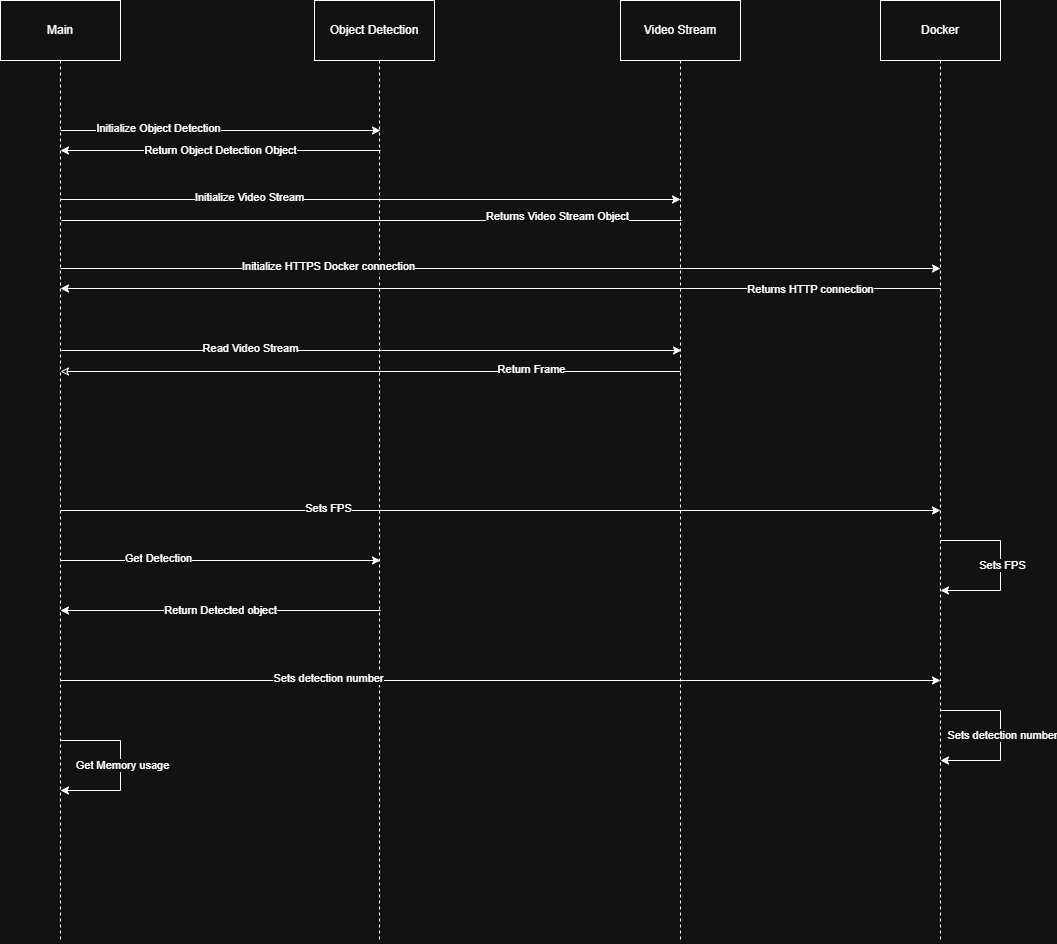

The diagram above was exported from draw.io. Its source (the exported page's mxGraphModel, read from the mxfile embedded in the PNG):
<mxGraphModel dx="1114" dy="823" grid="1" gridSize="10" guides="1" tooltips="1" connect="1" arrows="1" fold="1" page="1" pageScale="1" pageWidth="827" pageHeight="1169" math="0" shadow="0">
  <root>
    <mxCell id="0" />
    <mxCell id="1" parent="0" />
    <mxCell id="GuAIOiyjlBU_oy2f8A-G-4" style="edgeStyle=orthogonalEdgeStyle;rounded=0;orthogonalLoop=1;jettySize=auto;html=1;endArrow=none;startFill=0;dashed=1;" edge="1" parent="1" source="GuAIOiyjlBU_oy2f8A-G-1">
      <mxGeometry relative="1" as="geometry">
        <mxPoint x="160" y="1000" as="targetPoint" />
      </mxGeometry>
    </mxCell>
    <mxCell id="GuAIOiyjlBU_oy2f8A-G-1" value="Main" style="rounded=0;whiteSpace=wrap;html=1;" vertex="1" parent="1">
      <mxGeometry x="100" y="60" width="120" height="60" as="geometry" />
    </mxCell>
    <mxCell id="GuAIOiyjlBU_oy2f8A-G-5" style="edgeStyle=orthogonalEdgeStyle;rounded=0;orthogonalLoop=1;jettySize=auto;html=1;endArrow=none;startFill=0;dashed=1;" edge="1" parent="1">
      <mxGeometry relative="1" as="geometry">
        <mxPoint x="479" y="1000" as="targetPoint" />
        <mxPoint x="479" y="120" as="sourcePoint" />
      </mxGeometry>
    </mxCell>
    <mxCell id="GuAIOiyjlBU_oy2f8A-G-2" value="Object Detection" style="rounded=0;whiteSpace=wrap;html=1;" vertex="1" parent="1">
      <mxGeometry x="414" y="60" width="120" height="60" as="geometry" />
    </mxCell>
    <mxCell id="GuAIOiyjlBU_oy2f8A-G-6" style="edgeStyle=orthogonalEdgeStyle;rounded=0;orthogonalLoop=1;jettySize=auto;html=1;endArrow=none;startFill=0;dashed=1;" edge="1" parent="1" source="GuAIOiyjlBU_oy2f8A-G-3">
      <mxGeometry relative="1" as="geometry">
        <mxPoint x="780" y="1002" as="targetPoint" />
      </mxGeometry>
    </mxCell>
    <mxCell id="GuAIOiyjlBU_oy2f8A-G-3" value="Video Stream" style="rounded=0;whiteSpace=wrap;html=1;" vertex="1" parent="1">
      <mxGeometry x="720" y="60" width="120" height="60" as="geometry" />
    </mxCell>
    <mxCell id="GuAIOiyjlBU_oy2f8A-G-13" value="" style="edgeStyle=none;orthogonalLoop=1;jettySize=auto;html=1;rounded=0;" edge="1" parent="1">
      <mxGeometry width="100" relative="1" as="geometry">
        <mxPoint x="160" y="190" as="sourcePoint" />
        <mxPoint x="480" y="190" as="targetPoint" />
        <Array as="points" />
      </mxGeometry>
    </mxCell>
    <mxCell id="GuAIOiyjlBU_oy2f8A-G-14" value="Initialize Object Detection" style="edgeLabel;html=1;align=center;verticalAlign=middle;resizable=0;points=[];" vertex="1" connectable="0" parent="GuAIOiyjlBU_oy2f8A-G-13">
      <mxGeometry x="-0.3937" y="3" relative="1" as="geometry">
        <mxPoint as="offset" />
      </mxGeometry>
    </mxCell>
    <mxCell id="GuAIOiyjlBU_oy2f8A-G-15" value="" style="edgeStyle=none;orthogonalLoop=1;jettySize=auto;html=1;rounded=0;" edge="1" parent="1">
      <mxGeometry width="100" relative="1" as="geometry">
        <mxPoint x="160" y="259" as="sourcePoint" />
        <mxPoint x="780" y="259" as="targetPoint" />
        <Array as="points" />
      </mxGeometry>
    </mxCell>
    <mxCell id="GuAIOiyjlBU_oy2f8A-G-16" value="Initialize Video Stream" style="edgeLabel;html=1;align=center;verticalAlign=middle;resizable=0;points=[];" vertex="1" connectable="0" parent="GuAIOiyjlBU_oy2f8A-G-15">
      <mxGeometry x="-0.3937" y="3" relative="1" as="geometry">
        <mxPoint as="offset" />
      </mxGeometry>
    </mxCell>
    <mxCell id="GuAIOiyjlBU_oy2f8A-G-17" value="Return Object Detection Object" style="edgeStyle=none;orthogonalLoop=1;jettySize=auto;html=1;rounded=0;endArrow=none;startFill=1;startArrow=classic;" edge="1" parent="1">
      <mxGeometry width="100" relative="1" as="geometry">
        <mxPoint x="160" y="210" as="sourcePoint" />
        <mxPoint x="480" y="210" as="targetPoint" />
        <Array as="points" />
      </mxGeometry>
    </mxCell>
    <mxCell id="GuAIOiyjlBU_oy2f8A-G-19" value="" style="edgeStyle=none;orthogonalLoop=1;jettySize=auto;html=1;rounded=0;endArrow=none;startFill=0;startArrow=none;" edge="1" parent="1">
      <mxGeometry width="100" relative="1" as="geometry">
        <mxPoint x="161" y="280" as="sourcePoint" />
        <mxPoint x="781" y="280" as="targetPoint" />
        <Array as="points" />
      </mxGeometry>
    </mxCell>
    <mxCell id="GuAIOiyjlBU_oy2f8A-G-34" value="Returns Video Stream Object" style="edgeLabel;html=1;align=center;verticalAlign=middle;resizable=0;points=[];" vertex="1" connectable="0" parent="GuAIOiyjlBU_oy2f8A-G-19">
      <mxGeometry x="0.6892" y="5" relative="1" as="geometry">
        <mxPoint x="-29" as="offset" />
      </mxGeometry>
    </mxCell>
    <mxCell id="GuAIOiyjlBU_oy2f8A-G-24" style="edgeStyle=orthogonalEdgeStyle;rounded=0;orthogonalLoop=1;jettySize=auto;html=1;endArrow=none;startFill=0;dashed=1;" edge="1" parent="1" source="GuAIOiyjlBU_oy2f8A-G-25">
      <mxGeometry relative="1" as="geometry">
        <mxPoint x="1040" y="1002" as="targetPoint" />
      </mxGeometry>
    </mxCell>
    <mxCell id="GuAIOiyjlBU_oy2f8A-G-25" value="Docker" style="rounded=0;whiteSpace=wrap;html=1;" vertex="1" parent="1">
      <mxGeometry x="980" y="60" width="120" height="60" as="geometry" />
    </mxCell>
    <mxCell id="GuAIOiyjlBU_oy2f8A-G-26" value="" style="edgeStyle=none;orthogonalLoop=1;jettySize=auto;html=1;rounded=0;endArrow=none;startFill=1;startArrow=classic;" edge="1" parent="1">
      <mxGeometry width="100" relative="1" as="geometry">
        <mxPoint x="160" y="348" as="sourcePoint" />
        <mxPoint x="1040" y="348" as="targetPoint" />
        <Array as="points" />
      </mxGeometry>
    </mxCell>
    <mxCell id="GuAIOiyjlBU_oy2f8A-G-33" value="Returns HTTP connection" style="edgeLabel;html=1;align=center;verticalAlign=middle;resizable=0;points=[];" vertex="1" connectable="0" parent="GuAIOiyjlBU_oy2f8A-G-26">
      <mxGeometry x="0.7015" relative="1" as="geometry">
        <mxPoint as="offset" />
      </mxGeometry>
    </mxCell>
    <mxCell id="GuAIOiyjlBU_oy2f8A-G-27" value="" style="edgeStyle=none;orthogonalLoop=1;jettySize=auto;html=1;rounded=0;" edge="1" parent="1">
      <mxGeometry width="100" relative="1" as="geometry">
        <mxPoint x="160" y="328" as="sourcePoint" />
        <mxPoint x="1040" y="328" as="targetPoint" />
        <Array as="points" />
      </mxGeometry>
    </mxCell>
    <mxCell id="GuAIOiyjlBU_oy2f8A-G-28" value="Initialize HTTPS Docker connection" style="edgeLabel;html=1;align=center;verticalAlign=middle;resizable=0;points=[];" vertex="1" connectable="0" parent="GuAIOiyjlBU_oy2f8A-G-27">
      <mxGeometry x="-0.3937" y="3" relative="1" as="geometry">
        <mxPoint as="offset" />
      </mxGeometry>
    </mxCell>
    <mxCell id="GuAIOiyjlBU_oy2f8A-G-29" value="" style="edgeStyle=none;orthogonalLoop=1;jettySize=auto;html=1;rounded=0;" edge="1" parent="1">
      <mxGeometry width="100" relative="1" as="geometry">
        <mxPoint x="161" y="410" as="sourcePoint" />
        <mxPoint x="781" y="410" as="targetPoint" />
        <Array as="points" />
      </mxGeometry>
    </mxCell>
    <mxCell id="GuAIOiyjlBU_oy2f8A-G-30" value="Read Video Stream" style="edgeLabel;html=1;align=center;verticalAlign=middle;resizable=0;points=[];" vertex="1" connectable="0" parent="GuAIOiyjlBU_oy2f8A-G-29">
      <mxGeometry x="-0.3937" y="3" relative="1" as="geometry">
        <mxPoint as="offset" />
      </mxGeometry>
    </mxCell>
    <mxCell id="GuAIOiyjlBU_oy2f8A-G-31" value="" style="edgeStyle=none;orthogonalLoop=1;jettySize=auto;html=1;rounded=0;startArrow=classic;startFill=0;endArrow=none;" edge="1" parent="1">
      <mxGeometry width="100" relative="1" as="geometry">
        <mxPoint x="160" y="431" as="sourcePoint" />
        <mxPoint x="780" y="431" as="targetPoint" />
        <Array as="points" />
      </mxGeometry>
    </mxCell>
    <mxCell id="GuAIOiyjlBU_oy2f8A-G-32" value="Return Frame" style="edgeLabel;html=1;align=center;verticalAlign=middle;resizable=0;points=[];" vertex="1" connectable="0" parent="GuAIOiyjlBU_oy2f8A-G-31">
      <mxGeometry x="-0.3937" y="3" relative="1" as="geometry">
        <mxPoint x="282" as="offset" />
      </mxGeometry>
    </mxCell>
    <mxCell id="GuAIOiyjlBU_oy2f8A-G-35" value="" style="edgeStyle=none;orthogonalLoop=1;jettySize=auto;html=1;rounded=0;" edge="1" parent="1">
      <mxGeometry width="100" relative="1" as="geometry">
        <mxPoint x="160" y="570" as="sourcePoint" />
        <mxPoint x="1040" y="570" as="targetPoint" />
        <Array as="points" />
      </mxGeometry>
    </mxCell>
    <mxCell id="GuAIOiyjlBU_oy2f8A-G-36" value="Sets FPS" style="edgeLabel;html=1;align=center;verticalAlign=middle;resizable=0;points=[];" vertex="1" connectable="0" parent="GuAIOiyjlBU_oy2f8A-G-35">
      <mxGeometry x="-0.3937" y="3" relative="1" as="geometry">
        <mxPoint as="offset" />
      </mxGeometry>
    </mxCell>
    <mxCell id="GuAIOiyjlBU_oy2f8A-G-37" value="" style="edgeStyle=none;orthogonalLoop=1;jettySize=auto;html=1;rounded=0;" edge="1" parent="1">
      <mxGeometry width="100" relative="1" as="geometry">
        <mxPoint x="1040" y="600" as="sourcePoint" />
        <mxPoint x="1040" y="650" as="targetPoint" />
        <Array as="points">
          <mxPoint x="1100" y="600" />
          <mxPoint x="1100" y="650" />
        </Array>
      </mxGeometry>
    </mxCell>
    <mxCell id="GuAIOiyjlBU_oy2f8A-G-38" value="Sets FPS" style="edgeLabel;html=1;align=center;verticalAlign=middle;resizable=0;points=[];" vertex="1" connectable="0" parent="GuAIOiyjlBU_oy2f8A-G-37">
      <mxGeometry x="-0.0118" y="1" relative="1" as="geometry">
        <mxPoint as="offset" />
      </mxGeometry>
    </mxCell>
    <mxCell id="GuAIOiyjlBU_oy2f8A-G-39" value="" style="edgeStyle=none;orthogonalLoop=1;jettySize=auto;html=1;rounded=0;" edge="1" parent="1">
      <mxGeometry width="100" relative="1" as="geometry">
        <mxPoint x="160" y="620" as="sourcePoint" />
        <mxPoint x="480" y="620" as="targetPoint" />
        <Array as="points" />
      </mxGeometry>
    </mxCell>
    <mxCell id="GuAIOiyjlBU_oy2f8A-G-40" value="Get Detection" style="edgeLabel;html=1;align=center;verticalAlign=middle;resizable=0;points=[];" vertex="1" connectable="0" parent="GuAIOiyjlBU_oy2f8A-G-39">
      <mxGeometry x="-0.3937" y="3" relative="1" as="geometry">
        <mxPoint as="offset" />
      </mxGeometry>
    </mxCell>
    <mxCell id="GuAIOiyjlBU_oy2f8A-G-41" value="Return Detected object" style="edgeStyle=none;orthogonalLoop=1;jettySize=auto;html=1;rounded=0;endArrow=none;startFill=1;startArrow=classic;" edge="1" parent="1">
      <mxGeometry width="100" relative="1" as="geometry">
        <mxPoint x="160" y="670" as="sourcePoint" />
        <mxPoint x="480" y="670" as="targetPoint" />
        <Array as="points" />
      </mxGeometry>
    </mxCell>
    <mxCell id="GuAIOiyjlBU_oy2f8A-G-42" value="" style="edgeStyle=none;orthogonalLoop=1;jettySize=auto;html=1;rounded=0;" edge="1" parent="1">
      <mxGeometry width="100" relative="1" as="geometry">
        <mxPoint x="160" y="740" as="sourcePoint" />
        <mxPoint x="1040" y="740" as="targetPoint" />
        <Array as="points" />
      </mxGeometry>
    </mxCell>
    <mxCell id="GuAIOiyjlBU_oy2f8A-G-43" value="Sets detection number" style="edgeLabel;html=1;align=center;verticalAlign=middle;resizable=0;points=[];" vertex="1" connectable="0" parent="GuAIOiyjlBU_oy2f8A-G-42">
      <mxGeometry x="-0.3937" y="3" relative="1" as="geometry">
        <mxPoint as="offset" />
      </mxGeometry>
    </mxCell>
    <mxCell id="GuAIOiyjlBU_oy2f8A-G-45" value="" style="edgeStyle=none;orthogonalLoop=1;jettySize=auto;html=1;rounded=0;" edge="1" parent="1">
      <mxGeometry width="100" relative="1" as="geometry">
        <mxPoint x="1040" y="770" as="sourcePoint" />
        <mxPoint x="1040" y="820" as="targetPoint" />
        <Array as="points">
          <mxPoint x="1100" y="770" />
          <mxPoint x="1100" y="820" />
        </Array>
      </mxGeometry>
    </mxCell>
    <mxCell id="GuAIOiyjlBU_oy2f8A-G-46" value="Sets detection number" style="edgeLabel;html=1;align=center;verticalAlign=middle;resizable=0;points=[];" vertex="1" connectable="0" parent="GuAIOiyjlBU_oy2f8A-G-45">
      <mxGeometry x="-0.0118" y="1" relative="1" as="geometry">
        <mxPoint as="offset" />
      </mxGeometry>
    </mxCell>
    <mxCell id="GuAIOiyjlBU_oy2f8A-G-47" value="" style="edgeStyle=none;orthogonalLoop=1;jettySize=auto;html=1;rounded=0;" edge="1" parent="1">
      <mxGeometry width="100" relative="1" as="geometry">
        <mxPoint x="160" y="800" as="sourcePoint" />
        <mxPoint x="160" y="850" as="targetPoint" />
        <Array as="points">
          <mxPoint x="220" y="800" />
          <mxPoint x="220" y="850" />
        </Array>
      </mxGeometry>
    </mxCell>
    <mxCell id="GuAIOiyjlBU_oy2f8A-G-48" value="Get Memory usage" style="edgeLabel;html=1;align=center;verticalAlign=middle;resizable=0;points=[];" vertex="1" connectable="0" parent="GuAIOiyjlBU_oy2f8A-G-47">
      <mxGeometry x="-0.0118" y="1" relative="1" as="geometry">
        <mxPoint as="offset" />
      </mxGeometry>
    </mxCell>
  </root>
</mxGraphModel>